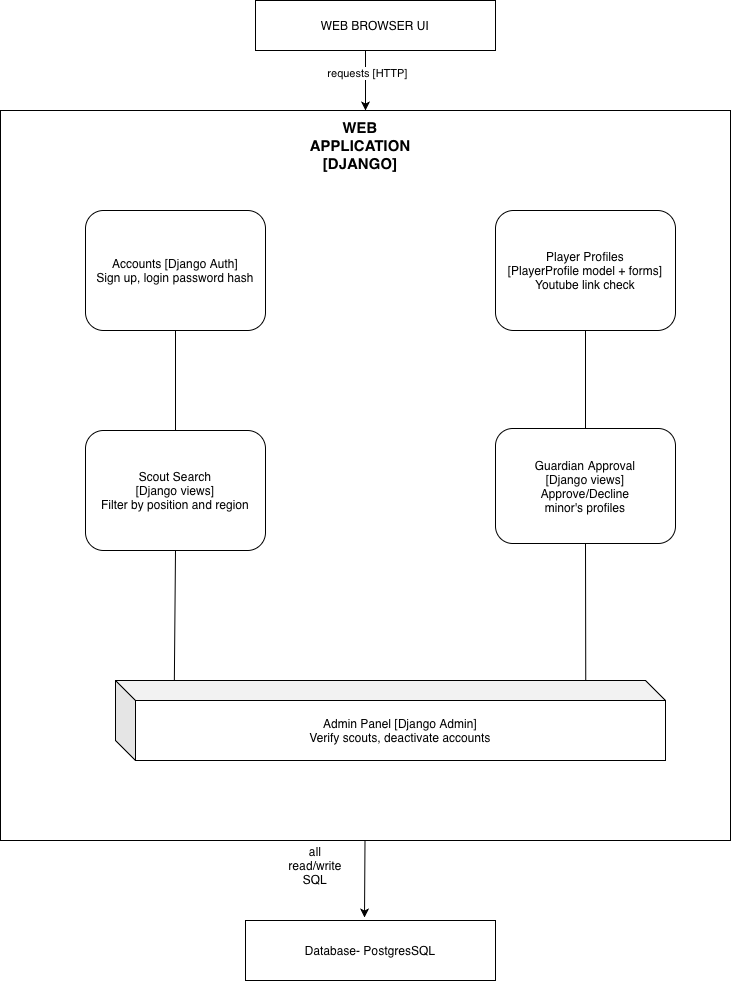

The diagram above was exported from draw.io. Its source (the exported page's mxGraphModel, read from the mxfile embedded in the PNG):
<mxGraphModel dx="990" dy="680" grid="1" gridSize="10" guides="1" tooltips="1" connect="1" arrows="1" fold="1" page="1" pageScale="1" pageWidth="850" pageHeight="1100" background="light-dark(#FFFFFF,#FFFFFF)" math="0" shadow="0">
  <root>
    <mxCell id="0" />
    <mxCell id="1" parent="0" />
    <mxCell id="KvdaDVJ-Gtpvr1aFsByE-1" parent="1" style="rounded=0;whiteSpace=wrap;html=1;" value="WEB BROWSER UI" vertex="1">
      <mxGeometry height="50" width="240" x="290" y="10" as="geometry" />
    </mxCell>
    <mxCell id="KvdaDVJ-Gtpvr1aFsByE-2" edge="1" parent="1" style="endArrow=classic;html=1;rounded=0;defaultLabelBackgroundColor=page;" value="">
      <mxGeometry height="50" relative="1" width="50" as="geometry">
        <mxPoint x="400" y="60" as="sourcePoint" />
        <mxPoint x="400" y="120" as="targetPoint" />
      </mxGeometry>
    </mxCell>
    <mxCell id="KvdaDVJ-Gtpvr1aFsByE-3" connectable="0" parent="KvdaDVJ-Gtpvr1aFsByE-2" style="edgeLabel;html=1;align=center;verticalAlign=middle;resizable=0;points=[];inheritText=1;defaultLabelBackgroundColor=page;" value="requests [HTTP]" vertex="1">
      <mxGeometry relative="1" x="-0.2667" y="1" as="geometry">
        <mxPoint as="offset" />
      </mxGeometry>
    </mxCell>
    <mxCell id="KvdaDVJ-Gtpvr1aFsByE-19" parent="1" style="whiteSpace=wrap;html=1;aspect=fixed;" value="" vertex="1">
      <mxGeometry height="730" width="730" x="35" y="120" as="geometry" />
    </mxCell>
    <mxCell id="KvdaDVJ-Gtpvr1aFsByE-20" parent="1" style="rounded=1;whiteSpace=wrap;html=1;roundedPerimeter=1;" value="Accounts [Django Auth]&lt;div&gt;Sign up, login password hash&lt;/div&gt;" vertex="1">
      <mxGeometry height="120" width="180" x="120" y="220" as="geometry" />
    </mxCell>
    <mxCell id="KvdaDVJ-Gtpvr1aFsByE-21" parent="1" style="rounded=1;whiteSpace=wrap;html=1;roundedPerimeter=1;" value="Scout Search&lt;div&gt;[Django views]&lt;/div&gt;&lt;div&gt;Filter by position and region&lt;/div&gt;" vertex="1">
      <mxGeometry height="120" width="180" x="120" y="440" as="geometry" />
    </mxCell>
    <mxCell id="KvdaDVJ-Gtpvr1aFsByE-23" parent="1" style="rounded=1;whiteSpace=wrap;html=1;roundedPerimeter=1;" value="Player Profiles&lt;div&gt;[PlayerProfile model + forms]&lt;/div&gt;&lt;div&gt;Youtube link check&lt;/div&gt;" vertex="1">
      <mxGeometry height="120" width="180" x="530" y="220" as="geometry" />
    </mxCell>
    <mxCell id="KvdaDVJ-Gtpvr1aFsByE-24" parent="1" style="rounded=1;whiteSpace=wrap;html=1;roundedPerimeter=1;" value="Guardian Approval&lt;div&gt;[Django views]&lt;/div&gt;&lt;div&gt;Approve/Decline&lt;/div&gt;&lt;div&gt;minor's profiles&lt;/div&gt;" vertex="1">
      <mxGeometry height="115" width="180" x="530" y="438" as="geometry" />
    </mxCell>
    <mxCell id="KvdaDVJ-Gtpvr1aFsByE-25" parent="1" style="shape=cube;whiteSpace=wrap;html=1;boundedLbl=1;backgroundOutline=1;darkOpacity=0.05;darkOpacity2=0.1;" value="Admin Panel [Django Admin]&lt;div&gt;Verify scouts, deactivate accounts&lt;/div&gt;" vertex="1">
      <mxGeometry height="80" width="550" x="150" y="690" as="geometry" />
    </mxCell>
    <mxCell id="KvdaDVJ-Gtpvr1aFsByE-26" parent="1" style="text;html=1;whiteSpace=wrap;strokeColor=none;fillColor=none;align=center;verticalAlign=middle;rounded=0;" value="&lt;b&gt;&lt;font style=&quot;font-size: 15px;&quot;&gt;WEB APPLICATION [DJANGO]&lt;/font&gt;&lt;/b&gt;" vertex="1">
      <mxGeometry height="30" width="60" x="365" y="140" as="geometry" />
    </mxCell>
    <mxCell id="KvdaDVJ-Gtpvr1aFsByE-28" edge="1" parent="1" style="endArrow=classic;html=1;rounded=0;defaultLabelBackgroundColor=page;entryX=0.476;entryY=-0.05;entryDx=0;entryDy=0;entryPerimeter=0;" target="KvdaDVJ-Gtpvr1aFsByE-45" value="">
      <mxGeometry height="50" relative="1" width="50" x="-0.2209" as="geometry">
        <Array as="points" />
        <mxPoint x="399.5" y="850" as="sourcePoint" />
        <mxPoint x="400" y="920" as="targetPoint" />
      </mxGeometry>
    </mxCell>
    <mxCell id="KvdaDVJ-Gtpvr1aFsByE-31" edge="1" parent="1" source="KvdaDVJ-Gtpvr1aFsByE-21" style="endArrow=none;html=1;rounded=0;defaultLabelBackgroundColor=page;entryX=0.5;entryY=1;entryDx=0;entryDy=0;exitX=0.5;exitY=0.083;exitDx=0;exitDy=0;" target="KvdaDVJ-Gtpvr1aFsByE-20" value="">
      <mxGeometry height="50" relative="1" width="50" as="geometry">
        <mxPoint x="190" y="410" as="sourcePoint" />
        <mxPoint x="240" y="360" as="targetPoint" />
      </mxGeometry>
    </mxCell>
    <mxCell id="KvdaDVJ-Gtpvr1aFsByE-32" edge="1" parent="1" source="KvdaDVJ-Gtpvr1aFsByE-24" style="endArrow=none;html=1;rounded=0;defaultLabelBackgroundColor=page;entryX=0.5;entryY=1;entryDx=0;entryDy=0;" target="KvdaDVJ-Gtpvr1aFsByE-23" value="">
      <mxGeometry height="50" relative="1" width="50" as="geometry">
        <mxPoint x="595" y="400" as="sourcePoint" />
        <mxPoint x="645" y="350" as="targetPoint" />
      </mxGeometry>
    </mxCell>
    <mxCell id="KvdaDVJ-Gtpvr1aFsByE-33" edge="1" parent="1" source="KvdaDVJ-Gtpvr1aFsByE-25" style="endArrow=none;html=1;rounded=0;defaultLabelBackgroundColor=page;entryX=0.5;entryY=1;entryDx=0;entryDy=0;exitX=0.107;exitY=0;exitDx=0;exitDy=0;exitPerimeter=0;" target="KvdaDVJ-Gtpvr1aFsByE-21" value="">
      <mxGeometry height="50" relative="1" width="50" as="geometry">
        <mxPoint x="185" y="640" as="sourcePoint" />
        <mxPoint x="235" y="590" as="targetPoint" />
      </mxGeometry>
    </mxCell>
    <mxCell id="KvdaDVJ-Gtpvr1aFsByE-34" edge="1" parent="1" source="KvdaDVJ-Gtpvr1aFsByE-25" style="endArrow=none;html=1;rounded=0;defaultLabelBackgroundColor=page;exitX=0.855;exitY=0;exitDx=0;exitDy=0;exitPerimeter=0;" value="">
      <mxGeometry height="50" relative="1" width="50" as="geometry">
        <mxPoint x="570" y="603" as="sourcePoint" />
        <mxPoint x="620" y="553" as="targetPoint" />
      </mxGeometry>
    </mxCell>
    <mxCell id="KvdaDVJ-Gtpvr1aFsByE-44" parent="1" style="text;html=1;whiteSpace=wrap;strokeColor=none;fillColor=none;align=center;verticalAlign=middle;rounded=0;" value="all read/write SQL" vertex="1">
      <mxGeometry height="30" width="60" x="320" y="860" as="geometry" />
    </mxCell>
    <mxCell id="KvdaDVJ-Gtpvr1aFsByE-45" parent="1" style="rounded=0;whiteSpace=wrap;html=1;" value="Database- PostgresSQL" vertex="1">
      <mxGeometry height="60" width="250" x="280" y="930" as="geometry" />
    </mxCell>
  </root>
</mxGraphModel>